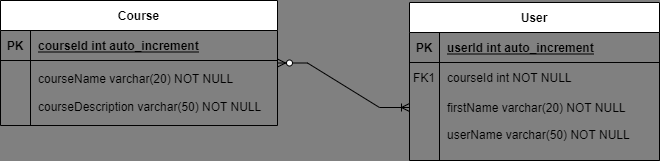

The diagram above was exported from draw.io. Its source (the exported page's mxGraphModel, read from the mxfile embedded in the PNG):
<mxGraphModel dx="868" dy="401" grid="0" gridSize="10" guides="1" tooltips="1" connect="1" arrows="1" fold="1" page="1" pageScale="1" pageWidth="850" pageHeight="1100" background="#808080" math="0" shadow="0" extFonts="Permanent Marker^https://fonts.googleapis.com/css?family=Permanent+Marker">
  <root>
    <mxCell id="0" />
    <mxCell id="1" parent="0" />
    <mxCell id="C-vyLk0tnHw3VtMMgP7b-2" value="User" style="shape=table;startSize=30;container=1;collapsible=1;childLayout=tableLayout;fixedRows=1;rowLines=0;fontStyle=1;align=center;resizeLast=1;" parent="1" vertex="1">
      <mxGeometry x="450" y="120" width="250" height="158" as="geometry" />
    </mxCell>
    <mxCell id="C-vyLk0tnHw3VtMMgP7b-3" value="" style="shape=partialRectangle;collapsible=0;dropTarget=0;pointerEvents=0;fillColor=none;points=[[0,0.5],[1,0.5]];portConstraint=eastwest;top=0;left=0;right=0;bottom=1;" parent="C-vyLk0tnHw3VtMMgP7b-2" vertex="1">
      <mxGeometry y="30" width="250" height="30" as="geometry" />
    </mxCell>
    <mxCell id="C-vyLk0tnHw3VtMMgP7b-4" value="PK" style="shape=partialRectangle;overflow=hidden;connectable=0;fillColor=none;top=0;left=0;bottom=0;right=0;fontStyle=1;" parent="C-vyLk0tnHw3VtMMgP7b-3" vertex="1">
      <mxGeometry width="30" height="30" as="geometry">
        <mxRectangle width="30" height="30" as="alternateBounds" />
      </mxGeometry>
    </mxCell>
    <mxCell id="C-vyLk0tnHw3VtMMgP7b-5" value="userId int auto_increment" style="shape=partialRectangle;overflow=hidden;connectable=0;fillColor=none;top=0;left=0;bottom=0;right=0;align=left;spacingLeft=6;fontStyle=5;" parent="C-vyLk0tnHw3VtMMgP7b-3" vertex="1">
      <mxGeometry x="30" width="220" height="30" as="geometry">
        <mxRectangle width="220" height="30" as="alternateBounds" />
      </mxGeometry>
    </mxCell>
    <mxCell id="C-vyLk0tnHw3VtMMgP7b-6" value="" style="shape=partialRectangle;collapsible=0;dropTarget=0;pointerEvents=0;fillColor=none;points=[[0,0.5],[1,0.5]];portConstraint=eastwest;top=0;left=0;right=0;bottom=0;" parent="C-vyLk0tnHw3VtMMgP7b-2" vertex="1">
      <mxGeometry y="60" width="250" height="30" as="geometry" />
    </mxCell>
    <mxCell id="C-vyLk0tnHw3VtMMgP7b-7" value="FK1" style="shape=partialRectangle;overflow=hidden;connectable=0;fillColor=none;top=0;left=0;bottom=0;right=0;" parent="C-vyLk0tnHw3VtMMgP7b-6" vertex="1">
      <mxGeometry width="30" height="30" as="geometry">
        <mxRectangle width="30" height="30" as="alternateBounds" />
      </mxGeometry>
    </mxCell>
    <mxCell id="C-vyLk0tnHw3VtMMgP7b-8" value="courseId int NOT NULL" style="shape=partialRectangle;overflow=hidden;connectable=0;fillColor=none;top=0;left=0;bottom=0;right=0;align=left;spacingLeft=6;" parent="C-vyLk0tnHw3VtMMgP7b-6" vertex="1">
      <mxGeometry x="30" width="220" height="30" as="geometry">
        <mxRectangle width="220" height="30" as="alternateBounds" />
      </mxGeometry>
    </mxCell>
    <mxCell id="C-vyLk0tnHw3VtMMgP7b-9" value="" style="shape=partialRectangle;collapsible=0;dropTarget=0;pointerEvents=0;fillColor=none;points=[[0,0.5],[1,0.5]];portConstraint=eastwest;top=0;left=0;right=0;bottom=0;" parent="C-vyLk0tnHw3VtMMgP7b-2" vertex="1">
      <mxGeometry y="90" width="250" height="30" as="geometry" />
    </mxCell>
    <mxCell id="C-vyLk0tnHw3VtMMgP7b-10" value="" style="shape=partialRectangle;overflow=hidden;connectable=0;fillColor=none;top=0;left=0;bottom=0;right=0;" parent="C-vyLk0tnHw3VtMMgP7b-9" vertex="1">
      <mxGeometry width="30" height="30" as="geometry">
        <mxRectangle width="30" height="30" as="alternateBounds" />
      </mxGeometry>
    </mxCell>
    <mxCell id="C-vyLk0tnHw3VtMMgP7b-11" value="firstName varchar(20) NOT NULL" style="shape=partialRectangle;overflow=hidden;connectable=0;fillColor=none;top=0;left=0;bottom=0;right=0;align=left;spacingLeft=6;" parent="C-vyLk0tnHw3VtMMgP7b-9" vertex="1">
      <mxGeometry x="30" width="220" height="30" as="geometry">
        <mxRectangle width="220" height="30" as="alternateBounds" />
      </mxGeometry>
    </mxCell>
    <mxCell id="C-vyLk0tnHw3VtMMgP7b-23" value="Course" style="shape=table;startSize=30;container=1;collapsible=1;childLayout=tableLayout;fixedRows=1;rowLines=0;fontStyle=1;align=center;resizeLast=1;" parent="1" vertex="1">
      <mxGeometry x="41" y="118" width="277" height="125" as="geometry" />
    </mxCell>
    <mxCell id="C-vyLk0tnHw3VtMMgP7b-24" value="" style="shape=partialRectangle;collapsible=0;dropTarget=0;pointerEvents=0;fillColor=none;points=[[0,0.5],[1,0.5]];portConstraint=eastwest;top=0;left=0;right=0;bottom=1;" parent="C-vyLk0tnHw3VtMMgP7b-23" vertex="1">
      <mxGeometry y="30" width="277" height="30" as="geometry" />
    </mxCell>
    <mxCell id="C-vyLk0tnHw3VtMMgP7b-25" value="PK" style="shape=partialRectangle;overflow=hidden;connectable=0;fillColor=none;top=0;left=0;bottom=0;right=0;fontStyle=1;" parent="C-vyLk0tnHw3VtMMgP7b-24" vertex="1">
      <mxGeometry width="30" height="30" as="geometry">
        <mxRectangle width="30" height="30" as="alternateBounds" />
      </mxGeometry>
    </mxCell>
    <mxCell id="C-vyLk0tnHw3VtMMgP7b-26" value="courseId int auto_increment" style="shape=partialRectangle;overflow=hidden;connectable=0;fillColor=none;top=0;left=0;bottom=0;right=0;align=left;spacingLeft=6;fontStyle=5;" parent="C-vyLk0tnHw3VtMMgP7b-24" vertex="1">
      <mxGeometry x="30" width="247" height="30" as="geometry">
        <mxRectangle width="247" height="30" as="alternateBounds" />
      </mxGeometry>
    </mxCell>
    <mxCell id="C-vyLk0tnHw3VtMMgP7b-27" value="" style="shape=partialRectangle;collapsible=0;dropTarget=0;pointerEvents=0;fillColor=none;points=[[0,0.5],[1,0.5]];portConstraint=eastwest;top=0;left=0;right=0;bottom=0;" parent="C-vyLk0tnHw3VtMMgP7b-23" vertex="1">
      <mxGeometry y="60" width="277" height="63" as="geometry" />
    </mxCell>
    <mxCell id="C-vyLk0tnHw3VtMMgP7b-28" value="" style="shape=partialRectangle;overflow=hidden;connectable=0;fillColor=none;top=0;left=0;bottom=0;right=0;" parent="C-vyLk0tnHw3VtMMgP7b-27" vertex="1">
      <mxGeometry width="30" height="63" as="geometry">
        <mxRectangle width="30" height="63" as="alternateBounds" />
      </mxGeometry>
    </mxCell>
    <mxCell id="C-vyLk0tnHw3VtMMgP7b-29" value="courseName varchar(20) NOT NULL&#10;&#10;courseDescription varchar(50) NOT NULL" style="shape=partialRectangle;overflow=hidden;connectable=0;fillColor=none;top=0;left=0;bottom=0;right=0;align=left;spacingLeft=6;" parent="C-vyLk0tnHw3VtMMgP7b-27" vertex="1">
      <mxGeometry x="30" width="247" height="63" as="geometry">
        <mxRectangle width="247" height="63" as="alternateBounds" />
      </mxGeometry>
    </mxCell>
    <mxCell id="MNQaeAUpmeFcXn-6WdhI-2" value="userName varchar(50) NOT NULL" style="text;html=1;strokeColor=none;fillColor=none;align=left;verticalAlign=middle;whiteSpace=wrap;rounded=0;" parent="1" vertex="1">
      <mxGeometry x="486" y="238" width="214" height="30" as="geometry" />
    </mxCell>
    <mxCell id="MNQaeAUpmeFcXn-6WdhI-3" value="" style="edgeStyle=entityRelationEdgeStyle;fontSize=12;html=1;endArrow=ERoneToMany;startArrow=ERzeroToMany;rounded=0;exitX=1;exitY=0.5;exitDx=0;exitDy=0;entryX=0;entryY=0.5;entryDx=0;entryDy=0;" parent="1" source="C-vyLk0tnHw3VtMMgP7b-23" target="C-vyLk0tnHw3VtMMgP7b-9" edge="1">
      <mxGeometry width="100" height="100" relative="1" as="geometry">
        <mxPoint x="374" y="266" as="sourcePoint" />
        <mxPoint x="474" y="166" as="targetPoint" />
      </mxGeometry>
    </mxCell>
  </root>
</mxGraphModel>